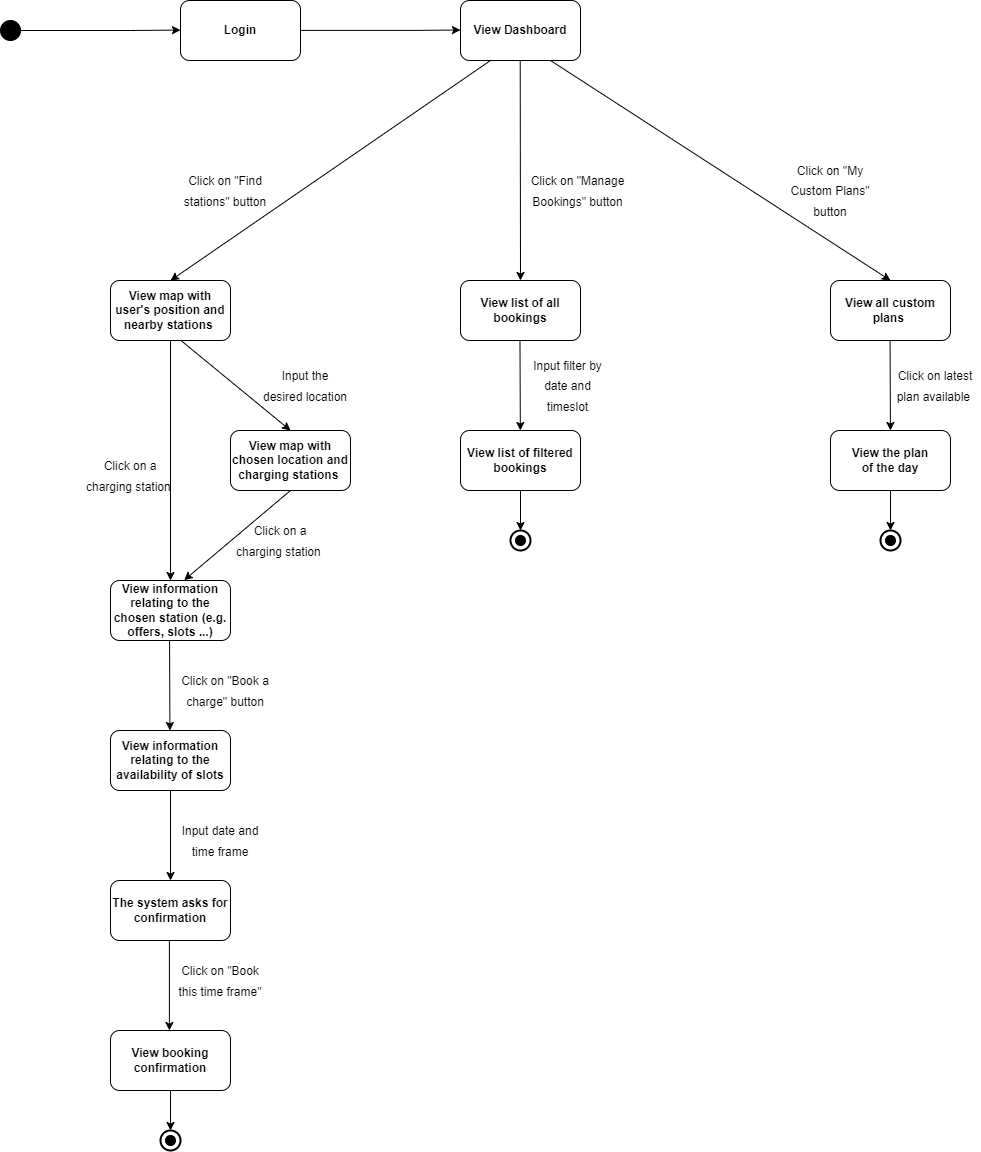

The diagram above was exported from draw.io. Its source (the exported page's mxGraphModel, read from the mxfile embedded in the PNG):
<mxGraphModel dx="794" dy="430" grid="1" gridSize="10" guides="1" tooltips="1" connect="1" arrows="1" fold="1" page="1" pageScale="1" pageWidth="827" pageHeight="1169" math="0" shadow="0">
  <root>
    <mxCell id="0" />
    <mxCell id="1" parent="0" />
    <mxCell id="PDNtqbQkc79X-xLB0UrX-1" value="" style="ellipse;whiteSpace=wrap;html=1;aspect=fixed;fillColor=#000000;" parent="1" vertex="1">
      <mxGeometry x="190" y="190" width="20" height="20" as="geometry" />
    </mxCell>
    <mxCell id="PDNtqbQkc79X-xLB0UrX-2" value="" style="endArrow=classic;html=1;rounded=0;exitX=1;exitY=0.5;exitDx=0;exitDy=0;" parent="1" source="PDNtqbQkc79X-xLB0UrX-1" edge="1">
      <mxGeometry width="50" height="50" relative="1" as="geometry">
        <mxPoint x="260" y="199.58" as="sourcePoint" />
        <mxPoint x="370" y="199.58" as="targetPoint" />
        <Array as="points">
          <mxPoint x="320" y="200" />
        </Array>
      </mxGeometry>
    </mxCell>
    <mxCell id="PDNtqbQkc79X-xLB0UrX-3" value="" style="rounded=1;whiteSpace=wrap;html=1;fillColor=none;" parent="1" vertex="1">
      <mxGeometry x="370" y="170" width="120" height="60" as="geometry" />
    </mxCell>
    <mxCell id="PDNtqbQkc79X-xLB0UrX-4" value="&lt;font style=&quot;font-size: 12px;&quot;&gt;&lt;b&gt;Login&lt;/b&gt;&lt;/font&gt;" style="text;html=1;strokeColor=none;fillColor=none;align=center;verticalAlign=middle;whiteSpace=wrap;rounded=0;" parent="1" vertex="1">
      <mxGeometry x="400" y="185" width="60" height="30" as="geometry" />
    </mxCell>
    <mxCell id="PDNtqbQkc79X-xLB0UrX-5" value="" style="endArrow=classic;html=1;rounded=0;exitX=1;exitY=0.5;exitDx=0;exitDy=0;" parent="1" edge="1">
      <mxGeometry width="50" height="50" relative="1" as="geometry">
        <mxPoint x="490.0000000000001" y="199.94" as="sourcePoint" />
        <mxPoint x="649.9999999999999" y="199.52000000000004" as="targetPoint" />
        <Array as="points">
          <mxPoint x="600" y="199.94" />
        </Array>
      </mxGeometry>
    </mxCell>
    <mxCell id="PDNtqbQkc79X-xLB0UrX-14" value="" style="endArrow=classic;html=1;rounded=0;" parent="1" edge="1">
      <mxGeometry width="50" height="50" relative="1" as="geometry">
        <mxPoint x="710" y="230" as="sourcePoint" />
        <mxPoint x="360" y="450" as="targetPoint" />
        <Array as="points">
          <mxPoint x="680" y="230" />
        </Array>
      </mxGeometry>
    </mxCell>
    <mxCell id="PDNtqbQkc79X-xLB0UrX-15" value="&lt;font style=&quot;font-size: 12px;&quot;&gt;Click on &quot;Find stations&quot; button&lt;/font&gt;" style="text;html=1;strokeColor=none;fillColor=none;align=center;verticalAlign=middle;whiteSpace=wrap;rounded=0;fontSize=17;" parent="1" vertex="1">
      <mxGeometry x="370" y="330" width="90" height="60" as="geometry" />
    </mxCell>
    <mxCell id="PDNtqbQkc79X-xLB0UrX-18" value="&lt;font style=&quot;font-size: 12px;&quot;&gt;Input the desired location&lt;/font&gt;" style="text;html=1;strokeColor=none;fillColor=none;align=center;verticalAlign=middle;whiteSpace=wrap;rounded=0;fontSize=17;" parent="1" vertex="1">
      <mxGeometry x="450" y="540" width="90" height="30" as="geometry" />
    </mxCell>
    <mxCell id="PDNtqbQkc79X-xLB0UrX-19" value="&lt;b&gt;View map with chosen location and charging stations&amp;nbsp;&lt;/b&gt;" style="rounded=1;whiteSpace=wrap;html=1;fillColor=none;" parent="1" vertex="1">
      <mxGeometry x="420" y="600" width="120" height="60" as="geometry" />
    </mxCell>
    <mxCell id="PDNtqbQkc79X-xLB0UrX-21" value="" style="endArrow=classic;html=1;rounded=0;fontSize=17;entryX=0.614;entryY=-0.006;entryDx=0;entryDy=0;entryPerimeter=0;" parent="1" target="3SUitqa9wfeTAYyFKNrn-45" edge="1">
      <mxGeometry width="50" height="50" relative="1" as="geometry">
        <mxPoint x="480.0000000000001" y="660" as="sourcePoint" />
        <mxPoint x="480" y="750" as="targetPoint" />
      </mxGeometry>
    </mxCell>
    <mxCell id="PDNtqbQkc79X-xLB0UrX-22" value="&lt;font style=&quot;font-size: 12px;&quot;&gt;Click on a charging station&amp;nbsp;&lt;/font&gt;" style="text;html=1;strokeColor=none;fillColor=none;align=center;verticalAlign=middle;whiteSpace=wrap;rounded=0;fontSize=17;" parent="1" vertex="1">
      <mxGeometry x="420" y="685" width="100" height="50" as="geometry" />
    </mxCell>
    <mxCell id="3SUitqa9wfeTAYyFKNrn-18" value="" style="endArrow=classic;html=1;rounded=0;startArrow=none;exitX=0.75;exitY=1;exitDx=0;exitDy=0;" parent="1" source="PDNtqbQkc79X-xLB0UrX-13" edge="1">
      <mxGeometry width="50" height="50" relative="1" as="geometry">
        <mxPoint x="720" y="230" as="sourcePoint" />
        <mxPoint x="1080" y="450" as="targetPoint" />
        <Array as="points" />
      </mxGeometry>
    </mxCell>
    <mxCell id="3SUitqa9wfeTAYyFKNrn-21" value="&lt;b&gt;View list of all bookings&lt;/b&gt;" style="rounded=1;whiteSpace=wrap;html=1;fillColor=none;" parent="1" vertex="1">
      <mxGeometry x="650" y="450" width="120" height="60" as="geometry" />
    </mxCell>
    <mxCell id="3SUitqa9wfeTAYyFKNrn-22" value="&lt;font style=&quot;font-size: 12px;&quot;&gt;Click on &quot;Manage Bookings&quot; button&lt;/font&gt;" style="text;html=1;strokeColor=none;fillColor=none;align=center;verticalAlign=middle;whiteSpace=wrap;rounded=0;fontSize=17;" parent="1" vertex="1">
      <mxGeometry x="715" y="330" width="105" height="60" as="geometry" />
    </mxCell>
    <mxCell id="3SUitqa9wfeTAYyFKNrn-23" value="" style="endArrow=classic;html=1;rounded=0;fontSize=17;" parent="1" edge="1">
      <mxGeometry width="50" height="50" relative="1" as="geometry">
        <mxPoint x="709.4700000000003" y="510" as="sourcePoint" />
        <mxPoint x="709.8400000000001" y="600" as="targetPoint" />
      </mxGeometry>
    </mxCell>
    <mxCell id="3SUitqa9wfeTAYyFKNrn-25" value="&lt;font style=&quot;font-size: 12px;&quot;&gt;Input filter by date and timeslot&lt;/font&gt;" style="text;html=1;strokeColor=none;fillColor=none;align=center;verticalAlign=middle;whiteSpace=wrap;rounded=0;fontSize=17;" parent="1" vertex="1">
      <mxGeometry x="715" y="540" width="85" height="30" as="geometry" />
    </mxCell>
    <mxCell id="3SUitqa9wfeTAYyFKNrn-26" value="&lt;b&gt;View list of filtered bookings&lt;/b&gt;" style="rounded=1;whiteSpace=wrap;html=1;fillColor=none;" parent="1" vertex="1">
      <mxGeometry x="650" y="600" width="120" height="60" as="geometry" />
    </mxCell>
    <mxCell id="3SUitqa9wfeTAYyFKNrn-27" value="" style="strokeWidth=2;html=1;shape=mxgraph.flowchart.start_2;whiteSpace=wrap;" parent="1" vertex="1">
      <mxGeometry x="700" y="700" width="20" height="20" as="geometry" />
    </mxCell>
    <mxCell id="3SUitqa9wfeTAYyFKNrn-28" value="" style="verticalLabelPosition=bottom;verticalAlign=top;html=1;shape=mxgraph.flowchart.on-page_reference;fillColor=#000000;" parent="1" vertex="1">
      <mxGeometry x="705" y="705" width="10" height="10" as="geometry" />
    </mxCell>
    <mxCell id="3SUitqa9wfeTAYyFKNrn-29" value="" style="endArrow=classic;html=1;rounded=0;exitX=0.5;exitY=1;exitDx=0;exitDy=0;entryX=0.5;entryY=0;entryDx=0;entryDy=0;entryPerimeter=0;" parent="1" source="3SUitqa9wfeTAYyFKNrn-26" target="3SUitqa9wfeTAYyFKNrn-27" edge="1">
      <mxGeometry width="50" height="50" relative="1" as="geometry">
        <mxPoint x="560" y="760" as="sourcePoint" />
        <mxPoint x="530" y="850" as="targetPoint" />
      </mxGeometry>
    </mxCell>
    <mxCell id="3SUitqa9wfeTAYyFKNrn-31" value="" style="endArrow=classic;html=1;rounded=0;entryX=0.5;entryY=0;entryDx=0;entryDy=0;" parent="1" target="3SUitqa9wfeTAYyFKNrn-21" edge="1">
      <mxGeometry width="50" height="50" relative="1" as="geometry">
        <mxPoint x="709.71" y="230" as="sourcePoint" />
        <mxPoint x="709.71" y="350" as="targetPoint" />
      </mxGeometry>
    </mxCell>
    <mxCell id="PDNtqbQkc79X-xLB0UrX-13" value="&lt;font style=&quot;font-size: 12px;&quot;&gt;&lt;b&gt;View Dashboard&lt;/b&gt;&lt;/font&gt;" style="rounded=1;whiteSpace=wrap;html=1;fillColor=none;" parent="1" vertex="1">
      <mxGeometry x="650" y="170" width="120" height="60" as="geometry" />
    </mxCell>
    <mxCell id="3SUitqa9wfeTAYyFKNrn-32" value="" style="endArrow=none;html=1;rounded=0;" parent="1" target="PDNtqbQkc79X-xLB0UrX-13" edge="1">
      <mxGeometry width="50" height="50" relative="1" as="geometry">
        <mxPoint x="720" y="230" as="sourcePoint" />
        <mxPoint x="1080" y="450" as="targetPoint" />
        <Array as="points">
          <mxPoint x="719.52" y="230.42000000000002" />
        </Array>
      </mxGeometry>
    </mxCell>
    <mxCell id="3SUitqa9wfeTAYyFKNrn-33" value="&lt;font style=&quot;font-size: 12px;&quot;&gt;Click on &quot;My Custom Plans&quot; button&lt;/font&gt;" style="text;html=1;strokeColor=none;fillColor=none;align=center;verticalAlign=middle;whiteSpace=wrap;rounded=0;fontSize=17;" parent="1" vertex="1">
      <mxGeometry x="970" y="330" width="100" height="60" as="geometry" />
    </mxCell>
    <mxCell id="3SUitqa9wfeTAYyFKNrn-34" value="&lt;b&gt;View all custom plans&amp;nbsp;&lt;/b&gt;" style="rounded=1;whiteSpace=wrap;html=1;fillColor=none;" parent="1" vertex="1">
      <mxGeometry x="1020" y="450" width="120" height="60" as="geometry" />
    </mxCell>
    <mxCell id="3SUitqa9wfeTAYyFKNrn-35" value="" style="endArrow=classic;html=1;rounded=0;fontSize=17;" parent="1" edge="1">
      <mxGeometry width="50" height="50" relative="1" as="geometry">
        <mxPoint x="1079.5700000000002" y="510" as="sourcePoint" />
        <mxPoint x="1079.94" y="600" as="targetPoint" />
      </mxGeometry>
    </mxCell>
    <mxCell id="3SUitqa9wfeTAYyFKNrn-36" value="&lt;font style=&quot;font-size: 12px;&quot;&gt;Click on latest plan available&amp;nbsp;&lt;/font&gt;" style="text;html=1;strokeColor=none;fillColor=none;align=center;verticalAlign=middle;whiteSpace=wrap;rounded=0;fontSize=17;" parent="1" vertex="1">
      <mxGeometry x="1080" y="540" width="90" height="30" as="geometry" />
    </mxCell>
    <mxCell id="3SUitqa9wfeTAYyFKNrn-40" value="" style="edgeStyle=orthogonalEdgeStyle;rounded=0;orthogonalLoop=1;jettySize=auto;html=1;entryX=0.5;entryY=0;entryDx=0;entryDy=0;entryPerimeter=0;" parent="1" source="3SUitqa9wfeTAYyFKNrn-37" target="3SUitqa9wfeTAYyFKNrn-38" edge="1">
      <mxGeometry relative="1" as="geometry" />
    </mxCell>
    <mxCell id="3SUitqa9wfeTAYyFKNrn-37" value="&lt;b&gt;View the plan &lt;br&gt;of the day&lt;/b&gt;" style="rounded=1;whiteSpace=wrap;html=1;fillColor=none;" parent="1" vertex="1">
      <mxGeometry x="1020" y="600" width="120" height="60" as="geometry" />
    </mxCell>
    <mxCell id="3SUitqa9wfeTAYyFKNrn-38" value="" style="strokeWidth=2;html=1;shape=mxgraph.flowchart.start_2;whiteSpace=wrap;" parent="1" vertex="1">
      <mxGeometry x="1070" y="700" width="20" height="20" as="geometry" />
    </mxCell>
    <mxCell id="3SUitqa9wfeTAYyFKNrn-39" value="" style="verticalLabelPosition=bottom;verticalAlign=top;html=1;shape=mxgraph.flowchart.on-page_reference;fillColor=#000000;" parent="1" vertex="1">
      <mxGeometry x="1075" y="705" width="10" height="10" as="geometry" />
    </mxCell>
    <mxCell id="3SUitqa9wfeTAYyFKNrn-42" value="&lt;b&gt;View map with user's position and nearby stations&amp;nbsp;&lt;/b&gt;" style="rounded=1;whiteSpace=wrap;html=1;fillColor=none;" parent="1" vertex="1">
      <mxGeometry x="300" y="450" width="120" height="60" as="geometry" />
    </mxCell>
    <mxCell id="3SUitqa9wfeTAYyFKNrn-43" value="" style="endArrow=classic;html=1;rounded=0;fontSize=17;entryX=0.5;entryY=0;entryDx=0;entryDy=0;exitX=0.5;exitY=1;exitDx=0;exitDy=0;" parent="1" source="3SUitqa9wfeTAYyFKNrn-42" target="3SUitqa9wfeTAYyFKNrn-45" edge="1">
      <mxGeometry width="50" height="50" relative="1" as="geometry">
        <mxPoint x="340" y="510" as="sourcePoint" />
        <mxPoint x="200.37" y="750" as="targetPoint" />
        <Array as="points" />
      </mxGeometry>
    </mxCell>
    <mxCell id="3SUitqa9wfeTAYyFKNrn-44" value="&lt;font style=&quot;font-size: 12px;&quot;&gt;Click on a charging station&amp;nbsp;&lt;/font&gt;" style="text;html=1;strokeColor=none;fillColor=none;align=center;verticalAlign=middle;whiteSpace=wrap;rounded=0;fontSize=17;" parent="1" vertex="1">
      <mxGeometry x="270" y="620" width="100" height="50" as="geometry" />
    </mxCell>
    <mxCell id="3SUitqa9wfeTAYyFKNrn-45" value="&lt;b&gt;View information relating to the chosen station (e.g. offers, slots ...)&lt;/b&gt;" style="rounded=1;whiteSpace=wrap;html=1;fillColor=none;" parent="1" vertex="1">
      <mxGeometry x="300" y="750" width="120" height="60" as="geometry" />
    </mxCell>
    <mxCell id="3SUitqa9wfeTAYyFKNrn-46" value="" style="endArrow=classic;html=1;rounded=0;fontSize=17;" parent="1" edge="1">
      <mxGeometry width="50" height="50" relative="1" as="geometry">
        <mxPoint x="359.04999999999995" y="810" as="sourcePoint" />
        <mxPoint x="359.41999999999985" y="900" as="targetPoint" />
      </mxGeometry>
    </mxCell>
    <mxCell id="3SUitqa9wfeTAYyFKNrn-47" value="&lt;font style=&quot;font-size: 12px;&quot;&gt;Click on &quot;Book a charge&quot; button&lt;/font&gt;" style="text;html=1;strokeColor=none;fillColor=none;align=center;verticalAlign=middle;whiteSpace=wrap;rounded=0;fontSize=17;" parent="1" vertex="1">
      <mxGeometry x="370" y="820" width="90" height="80" as="geometry" />
    </mxCell>
    <mxCell id="3SUitqa9wfeTAYyFKNrn-48" value="&lt;b&gt;View information relating to the availability of slots&lt;/b&gt;" style="rounded=1;whiteSpace=wrap;html=1;fillColor=none;" parent="1" vertex="1">
      <mxGeometry x="300" y="900" width="120" height="60" as="geometry" />
    </mxCell>
    <mxCell id="3SUitqa9wfeTAYyFKNrn-49" value="&lt;font style=&quot;font-size: 12px;&quot;&gt;Input date and time frame&lt;/font&gt;" style="text;html=1;strokeColor=none;fillColor=none;align=center;verticalAlign=middle;whiteSpace=wrap;rounded=0;fontSize=17;" parent="1" vertex="1">
      <mxGeometry x="360" y="970" width="100" height="80" as="geometry" />
    </mxCell>
    <mxCell id="3SUitqa9wfeTAYyFKNrn-50" value="" style="endArrow=classic;html=1;rounded=0;fontSize=17;entryX=0.5;entryY=0;entryDx=0;entryDy=0;" parent="1" edge="1">
      <mxGeometry width="50" height="50" relative="1" as="geometry">
        <mxPoint x="360" y="960" as="sourcePoint" />
        <mxPoint x="360" y="1050" as="targetPoint" />
      </mxGeometry>
    </mxCell>
    <mxCell id="3SUitqa9wfeTAYyFKNrn-51" value="&lt;b&gt;The system asks for confirmation&lt;/b&gt;" style="rounded=1;whiteSpace=wrap;html=1;fillColor=none;" parent="1" vertex="1">
      <mxGeometry x="300" y="1050" width="120" height="60" as="geometry" />
    </mxCell>
    <mxCell id="3SUitqa9wfeTAYyFKNrn-52" value="&lt;font style=&quot;font-size: 12px;&quot;&gt;Click on &quot;Book this time frame&quot;&lt;/font&gt;" style="text;html=1;strokeColor=none;fillColor=none;align=center;verticalAlign=middle;whiteSpace=wrap;rounded=0;fontSize=17;" parent="1" vertex="1">
      <mxGeometry x="360" y="1110" width="100" height="80" as="geometry" />
    </mxCell>
    <mxCell id="3SUitqa9wfeTAYyFKNrn-53" value="&lt;b&gt;View booking confirmation&lt;/b&gt;" style="rounded=1;whiteSpace=wrap;html=1;fillColor=none;" parent="1" vertex="1">
      <mxGeometry x="300" y="1200" width="120" height="60" as="geometry" />
    </mxCell>
    <mxCell id="3SUitqa9wfeTAYyFKNrn-54" value="" style="endArrow=classic;html=1;rounded=0;fontSize=17;entryX=0.5;entryY=0;entryDx=0;entryDy=0;" parent="1" edge="1">
      <mxGeometry width="50" height="50" relative="1" as="geometry">
        <mxPoint x="358.8899999999999" y="1110" as="sourcePoint" />
        <mxPoint x="358.8899999999999" y="1200" as="targetPoint" />
      </mxGeometry>
    </mxCell>
    <mxCell id="3SUitqa9wfeTAYyFKNrn-55" value="" style="endArrow=classic;html=1;rounded=0;fontSize=17;entryX=0.5;entryY=0;entryDx=0;entryDy=0;" parent="1" target="3SUitqa9wfeTAYyFKNrn-56" edge="1">
      <mxGeometry width="50" height="50" relative="1" as="geometry">
        <mxPoint x="360" y="1260" as="sourcePoint" />
        <mxPoint x="360" y="1350" as="targetPoint" />
      </mxGeometry>
    </mxCell>
    <mxCell id="3SUitqa9wfeTAYyFKNrn-56" value="" style="strokeWidth=2;html=1;shape=mxgraph.flowchart.start_2;whiteSpace=wrap;" parent="1" vertex="1">
      <mxGeometry x="350" y="1300" width="20" height="20" as="geometry" />
    </mxCell>
    <mxCell id="3SUitqa9wfeTAYyFKNrn-57" value="" style="verticalLabelPosition=bottom;verticalAlign=top;html=1;shape=mxgraph.flowchart.on-page_reference;fillColor=#000000;" parent="1" vertex="1">
      <mxGeometry x="355" y="1305" width="10" height="10" as="geometry" />
    </mxCell>
    <mxCell id="3SUitqa9wfeTAYyFKNrn-58" value="" style="endArrow=classic;html=1;rounded=0;fontFamily=Helvetica;fontSize=12;exitX=0.592;exitY=1.008;exitDx=0;exitDy=0;exitPerimeter=0;entryX=0.5;entryY=0;entryDx=0;entryDy=0;" parent="1" target="PDNtqbQkc79X-xLB0UrX-19" edge="1">
      <mxGeometry width="50" height="50" relative="1" as="geometry">
        <mxPoint x="371.03999999999996" y="510.4799999999999" as="sourcePoint" />
        <mxPoint x="450" y="580" as="targetPoint" />
      </mxGeometry>
    </mxCell>
  </root>
</mxGraphModel>